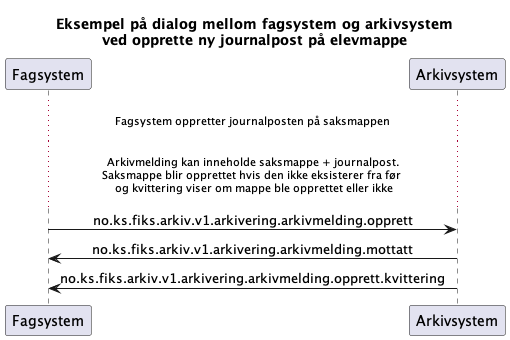

The diagram above was rendered by PlantUML. Its source (embedded in the PNG):
@startuml
skinparam sequenceMessageAlign center 

title "Eksempel på dialog mellom fagsystem og arkivsystem\nved opprette ny journalpost på elevmappe"


participant Fagsystem as "Fagsystem"
participant Arkivsystem as "Arkivsystem"

... Fagsystem oppretter journalposten på saksmappen ...
... Arkivmelding kan inneholde saksmappe + journalpost. \n Saksmappe blir opprettet hvis den ikke eksisterer fra før  \n  og kvittering viser om mappe ble opprettet eller ikke ...
Fagsystem -> Arkivsystem : no.ks.fiks.arkiv.v1.arkivering.arkivmelding.opprett
Fagsystem <- Arkivsystem : no.ks.fiks.arkiv.v1.arkivering.arkivmelding.mottatt
Fagsystem <- Arkivsystem : no.ks.fiks.arkiv.v1.arkivering.arkivmelding.opprett.kvittering
@enduml